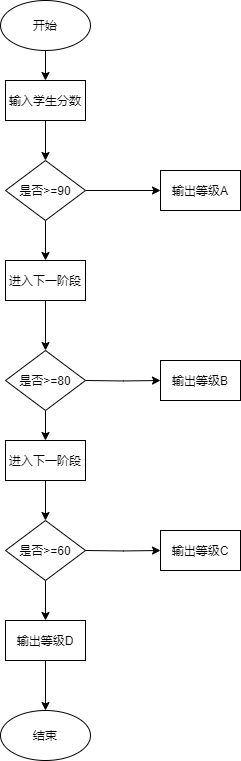

The diagram above was exported from draw.io. Its source (the exported page's mxGraphModel, read from the mxfile embedded in the PNG):
<mxGraphModel dx="976" dy="1195" grid="1" gridSize="10" guides="1" tooltips="1" connect="1" arrows="1" fold="1" page="1" pageScale="1" pageWidth="827" pageHeight="1169" math="0" shadow="0">
  <root>
    <mxCell id="0" />
    <mxCell id="1" parent="0" />
    <mxCell id="jRxn53SwKsvhJMnDLxfO-4" style="edgeStyle=orthogonalEdgeStyle;rounded=0;orthogonalLoop=1;jettySize=auto;html=1;exitX=0.5;exitY=1;exitDx=0;exitDy=0;entryX=0.5;entryY=0;entryDx=0;entryDy=0;" edge="1" parent="1" source="jRxn53SwKsvhJMnDLxfO-1" target="jRxn53SwKsvhJMnDLxfO-2">
      <mxGeometry relative="1" as="geometry" />
    </mxCell>
    <mxCell id="jRxn53SwKsvhJMnDLxfO-1" value="开始" style="ellipse;whiteSpace=wrap;html=1;" vertex="1" parent="1">
      <mxGeometry x="70" y="340" width="90" height="50" as="geometry" />
    </mxCell>
    <mxCell id="jRxn53SwKsvhJMnDLxfO-11" style="edgeStyle=orthogonalEdgeStyle;rounded=0;orthogonalLoop=1;jettySize=auto;html=1;exitX=0.5;exitY=1;exitDx=0;exitDy=0;entryX=0.5;entryY=0;entryDx=0;entryDy=0;" edge="1" parent="1" source="jRxn53SwKsvhJMnDLxfO-2" target="jRxn53SwKsvhJMnDLxfO-3">
      <mxGeometry relative="1" as="geometry" />
    </mxCell>
    <mxCell id="jRxn53SwKsvhJMnDLxfO-2" value="输入学生分数" style="rounded=0;whiteSpace=wrap;html=1;" vertex="1" parent="1">
      <mxGeometry x="75" y="420" width="80" height="40" as="geometry" />
    </mxCell>
    <mxCell id="jRxn53SwKsvhJMnDLxfO-12" style="edgeStyle=orthogonalEdgeStyle;rounded=0;orthogonalLoop=1;jettySize=auto;html=1;exitX=1;exitY=0.5;exitDx=0;exitDy=0;entryX=0;entryY=0.5;entryDx=0;entryDy=0;" edge="1" parent="1" source="jRxn53SwKsvhJMnDLxfO-3" target="jRxn53SwKsvhJMnDLxfO-8">
      <mxGeometry relative="1" as="geometry" />
    </mxCell>
    <mxCell id="jRxn53SwKsvhJMnDLxfO-13" style="edgeStyle=orthogonalEdgeStyle;rounded=0;orthogonalLoop=1;jettySize=auto;html=1;exitX=0.5;exitY=1;exitDx=0;exitDy=0;entryX=0.5;entryY=0;entryDx=0;entryDy=0;" edge="1" parent="1" source="jRxn53SwKsvhJMnDLxfO-3" target="jRxn53SwKsvhJMnDLxfO-7">
      <mxGeometry relative="1" as="geometry" />
    </mxCell>
    <mxCell id="jRxn53SwKsvhJMnDLxfO-3" value="是否&amp;gt;=90" style="rhombus;whiteSpace=wrap;html=1;" vertex="1" parent="1">
      <mxGeometry x="75" y="500" width="80" height="60" as="geometry" />
    </mxCell>
    <mxCell id="jRxn53SwKsvhJMnDLxfO-14" style="edgeStyle=orthogonalEdgeStyle;rounded=0;orthogonalLoop=1;jettySize=auto;html=1;exitX=0.5;exitY=1;exitDx=0;exitDy=0;entryX=0.5;entryY=0;entryDx=0;entryDy=0;" edge="1" parent="1" source="jRxn53SwKsvhJMnDLxfO-7" target="jRxn53SwKsvhJMnDLxfO-9">
      <mxGeometry relative="1" as="geometry" />
    </mxCell>
    <mxCell id="jRxn53SwKsvhJMnDLxfO-7" value="进入下一阶段" style="rounded=0;whiteSpace=wrap;html=1;" vertex="1" parent="1">
      <mxGeometry x="75" y="600" width="80" height="40" as="geometry" />
    </mxCell>
    <mxCell id="jRxn53SwKsvhJMnDLxfO-8" value="输出等级A" style="rounded=0;whiteSpace=wrap;html=1;" vertex="1" parent="1">
      <mxGeometry x="230" y="510" width="80" height="40" as="geometry" />
    </mxCell>
    <mxCell id="jRxn53SwKsvhJMnDLxfO-16" style="edgeStyle=orthogonalEdgeStyle;rounded=0;orthogonalLoop=1;jettySize=auto;html=1;exitX=0.5;exitY=1;exitDx=0;exitDy=0;entryX=0.5;entryY=0;entryDx=0;entryDy=0;" edge="1" parent="1" source="jRxn53SwKsvhJMnDLxfO-9" target="jRxn53SwKsvhJMnDLxfO-15">
      <mxGeometry relative="1" as="geometry" />
    </mxCell>
    <mxCell id="jRxn53SwKsvhJMnDLxfO-9" value="是否&amp;gt;=80" style="rhombus;whiteSpace=wrap;html=1;" vertex="1" parent="1">
      <mxGeometry x="75" y="690" width="80" height="60" as="geometry" />
    </mxCell>
    <mxCell id="jRxn53SwKsvhJMnDLxfO-24" style="edgeStyle=orthogonalEdgeStyle;rounded=0;orthogonalLoop=1;jettySize=auto;html=1;exitX=0.5;exitY=1;exitDx=0;exitDy=0;entryX=0.5;entryY=0;entryDx=0;entryDy=0;" edge="1" parent="1" source="jRxn53SwKsvhJMnDLxfO-10" target="jRxn53SwKsvhJMnDLxfO-23">
      <mxGeometry relative="1" as="geometry" />
    </mxCell>
    <mxCell id="jRxn53SwKsvhJMnDLxfO-10" value="是否&amp;gt;=60" style="rhombus;whiteSpace=wrap;html=1;" vertex="1" parent="1">
      <mxGeometry x="75" y="860" width="80" height="60" as="geometry" />
    </mxCell>
    <mxCell id="jRxn53SwKsvhJMnDLxfO-17" style="edgeStyle=orthogonalEdgeStyle;rounded=0;orthogonalLoop=1;jettySize=auto;html=1;exitX=0.5;exitY=1;exitDx=0;exitDy=0;entryX=0.5;entryY=0;entryDx=0;entryDy=0;" edge="1" parent="1" source="jRxn53SwKsvhJMnDLxfO-15" target="jRxn53SwKsvhJMnDLxfO-10">
      <mxGeometry relative="1" as="geometry" />
    </mxCell>
    <mxCell id="jRxn53SwKsvhJMnDLxfO-15" value="进入下一阶段" style="rounded=0;whiteSpace=wrap;html=1;" vertex="1" parent="1">
      <mxGeometry x="75" y="780" width="80" height="40" as="geometry" />
    </mxCell>
    <mxCell id="jRxn53SwKsvhJMnDLxfO-19" style="edgeStyle=orthogonalEdgeStyle;rounded=0;orthogonalLoop=1;jettySize=auto;html=1;exitX=1;exitY=0.5;exitDx=0;exitDy=0;entryX=0;entryY=0.5;entryDx=0;entryDy=0;" edge="1" parent="1" target="jRxn53SwKsvhJMnDLxfO-20">
      <mxGeometry relative="1" as="geometry">
        <mxPoint x="155" y="720" as="sourcePoint" />
      </mxGeometry>
    </mxCell>
    <mxCell id="jRxn53SwKsvhJMnDLxfO-20" value="输出等级B" style="rounded=0;whiteSpace=wrap;html=1;" vertex="1" parent="1">
      <mxGeometry x="230" y="700" width="80" height="40" as="geometry" />
    </mxCell>
    <mxCell id="jRxn53SwKsvhJMnDLxfO-21" style="edgeStyle=orthogonalEdgeStyle;rounded=0;orthogonalLoop=1;jettySize=auto;html=1;exitX=1;exitY=0.5;exitDx=0;exitDy=0;entryX=0;entryY=0.5;entryDx=0;entryDy=0;" edge="1" parent="1" target="jRxn53SwKsvhJMnDLxfO-22">
      <mxGeometry relative="1" as="geometry">
        <mxPoint x="155" y="890" as="sourcePoint" />
      </mxGeometry>
    </mxCell>
    <mxCell id="jRxn53SwKsvhJMnDLxfO-22" value="输出等级C" style="rounded=0;whiteSpace=wrap;html=1;" vertex="1" parent="1">
      <mxGeometry x="230" y="870" width="80" height="40" as="geometry" />
    </mxCell>
    <mxCell id="jRxn53SwKsvhJMnDLxfO-27" style="edgeStyle=orthogonalEdgeStyle;rounded=0;orthogonalLoop=1;jettySize=auto;html=1;exitX=0.5;exitY=1;exitDx=0;exitDy=0;entryX=0.5;entryY=0;entryDx=0;entryDy=0;" edge="1" parent="1" source="jRxn53SwKsvhJMnDLxfO-23" target="jRxn53SwKsvhJMnDLxfO-26">
      <mxGeometry relative="1" as="geometry" />
    </mxCell>
    <mxCell id="jRxn53SwKsvhJMnDLxfO-23" value="输出等级D" style="rounded=0;whiteSpace=wrap;html=1;" vertex="1" parent="1">
      <mxGeometry x="75" y="960" width="80" height="40" as="geometry" />
    </mxCell>
    <mxCell id="jRxn53SwKsvhJMnDLxfO-26" value="结束" style="ellipse;whiteSpace=wrap;html=1;" vertex="1" parent="1">
      <mxGeometry x="70" y="1050" width="90" height="50" as="geometry" />
    </mxCell>
  </root>
</mxGraphModel>